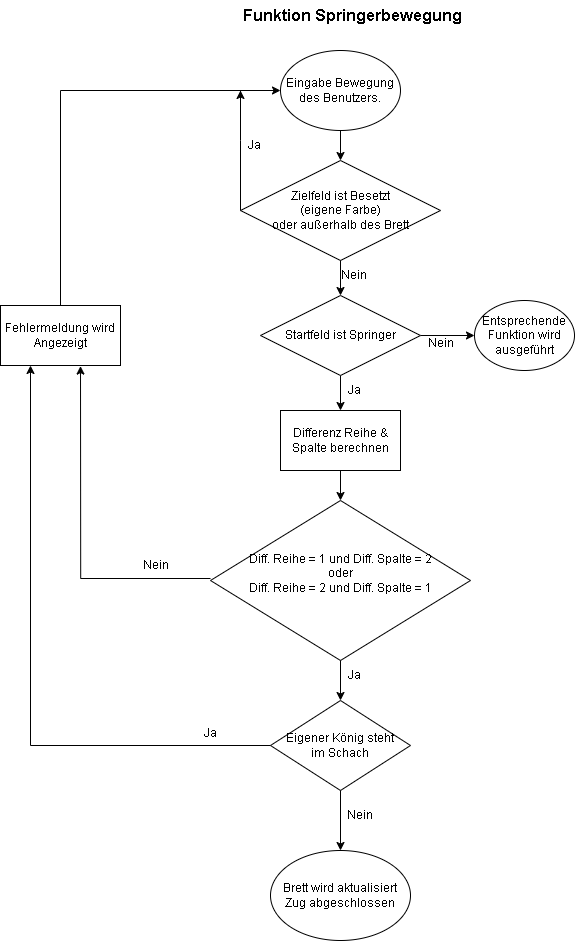

The diagram above was exported from draw.io. Its source (the exported page's mxGraphModel, read from the mxfile embedded in the PNG):
<mxGraphModel dx="906" dy="496" grid="1" gridSize="10" guides="1" tooltips="1" connect="1" arrows="1" fold="1" page="1" pageScale="1" pageWidth="827" pageHeight="1169" math="0" shadow="0">
  <root>
    <mxCell id="0" />
    <mxCell id="1" parent="0" />
    <mxCell id="aV72zNJi2OPUVr00YNdU-1" value="&lt;b&gt;&lt;font style=&quot;font-size: 16px;&quot;&gt;Funktion Springerbewegung&amp;nbsp;&lt;/font&gt;&lt;/b&gt;" style="text;html=1;align=center;verticalAlign=middle;resizable=0;points=[];autosize=1;strokeColor=none;fillColor=none;" vertex="1" parent="1">
      <mxGeometry x="294" y="20" width="240" height="30" as="geometry" />
    </mxCell>
    <mxCell id="aV72zNJi2OPUVr00YNdU-20" style="edgeStyle=orthogonalEdgeStyle;rounded=0;orthogonalLoop=1;jettySize=auto;html=1;exitX=0.5;exitY=1;exitDx=0;exitDy=0;entryX=0.5;entryY=0;entryDx=0;entryDy=0;" edge="1" parent="1" source="aV72zNJi2OPUVr00YNdU-2" target="aV72zNJi2OPUVr00YNdU-7">
      <mxGeometry relative="1" as="geometry" />
    </mxCell>
    <mxCell id="aV72zNJi2OPUVr00YNdU-2" value="&lt;br&gt;Eingabe Bewegung&lt;br&gt;des Benutzers.&lt;div&gt;&lt;br&gt;&lt;/div&gt;" style="ellipse;whiteSpace=wrap;html=1;" vertex="1" parent="1">
      <mxGeometry x="340" y="70" width="120" height="80" as="geometry" />
    </mxCell>
    <mxCell id="aV72zNJi2OPUVr00YNdU-12" style="edgeStyle=orthogonalEdgeStyle;rounded=0;orthogonalLoop=1;jettySize=auto;html=1;exitX=0.5;exitY=1;exitDx=0;exitDy=0;" edge="1" parent="1" source="aV72zNJi2OPUVr00YNdU-4" target="aV72zNJi2OPUVr00YNdU-13">
      <mxGeometry relative="1" as="geometry">
        <mxPoint x="400.3103448275863" y="530" as="targetPoint" />
      </mxGeometry>
    </mxCell>
    <mxCell id="aV72zNJi2OPUVr00YNdU-4" value="Differenz Reihe &amp;amp;&lt;br&gt;Spalte berechnen" style="rounded=0;whiteSpace=wrap;html=1;" vertex="1" parent="1">
      <mxGeometry x="340" y="430" width="120" height="60" as="geometry" />
    </mxCell>
    <mxCell id="aV72zNJi2OPUVr00YNdU-7" value="Zielfeld ist Besetzt&lt;br&gt;(eigene Farbe)&lt;br&gt;oder außerhalb des Brett" style="rhombus;whiteSpace=wrap;html=1;" vertex="1" parent="1">
      <mxGeometry x="300" y="180" width="200" height="100" as="geometry" />
    </mxCell>
    <mxCell id="aV72zNJi2OPUVr00YNdU-8" value="" style="endArrow=classic;html=1;rounded=0;" edge="1" parent="1">
      <mxGeometry width="50" height="50" relative="1" as="geometry">
        <mxPoint x="300" y="230" as="sourcePoint" />
        <mxPoint x="300" y="110" as="targetPoint" />
        <Array as="points">
          <mxPoint x="300" y="160" />
          <mxPoint x="300" y="110" />
          <mxPoint x="300" y="130" />
          <mxPoint x="300" y="120" />
        </Array>
      </mxGeometry>
    </mxCell>
    <mxCell id="aV72zNJi2OPUVr00YNdU-9" value="Ja" style="text;html=1;align=center;verticalAlign=middle;resizable=0;points=[];autosize=1;strokeColor=none;fillColor=none;" vertex="1" parent="1">
      <mxGeometry x="294" y="150" width="40" height="30" as="geometry" />
    </mxCell>
    <mxCell id="aV72zNJi2OPUVr00YNdU-11" value="Nein" style="text;html=1;align=center;verticalAlign=middle;whiteSpace=wrap;rounded=0;" vertex="1" parent="1">
      <mxGeometry x="384" y="280" width="60" height="30" as="geometry" />
    </mxCell>
    <mxCell id="aV72zNJi2OPUVr00YNdU-13" value="Diff. Reihe = 1 und Diff. Spalte = 2&lt;br&gt;oder&lt;br&gt;Diff. Reihe = 2 und Diff. Spalte = 1&lt;br&gt;&lt;div&gt;&lt;br&gt;&lt;/div&gt;" style="rhombus;whiteSpace=wrap;html=1;" vertex="1" parent="1">
      <mxGeometry x="270" y="520" width="260" height="160" as="geometry" />
    </mxCell>
    <mxCell id="aV72zNJi2OPUVr00YNdU-23" value="" style="endArrow=classic;html=1;rounded=0;exitX=0.5;exitY=1;exitDx=0;exitDy=0;entryX=0.5;entryY=0;entryDx=0;entryDy=0;" edge="1" parent="1" source="aV72zNJi2OPUVr00YNdU-24">
      <mxGeometry width="50" height="50" relative="1" as="geometry">
        <mxPoint x="370" y="390" as="sourcePoint" />
        <mxPoint x="400" y="330" as="targetPoint" />
      </mxGeometry>
    </mxCell>
    <mxCell id="aV72zNJi2OPUVr00YNdU-26" value="" style="endArrow=classic;html=1;rounded=0;exitX=1;exitY=0.5;exitDx=0;exitDy=0;" edge="1" parent="1" source="aV72zNJi2OPUVr00YNdU-24" target="aV72zNJi2OPUVr00YNdU-27">
      <mxGeometry width="50" height="50" relative="1" as="geometry">
        <mxPoint x="340" y="430" as="sourcePoint" />
        <mxPoint x="560" y="370" as="targetPoint" />
      </mxGeometry>
    </mxCell>
    <mxCell id="aV72zNJi2OPUVr00YNdU-27" value="Entsprechende Funktion wird&lt;br&gt;ausgeführt" style="ellipse;whiteSpace=wrap;html=1;" vertex="1" parent="1">
      <mxGeometry x="534" y="320" width="100" height="70" as="geometry" />
    </mxCell>
    <mxCell id="aV72zNJi2OPUVr00YNdU-28" value="Nein" style="text;html=1;align=center;verticalAlign=middle;resizable=0;points=[];autosize=1;strokeColor=none;fillColor=none;" vertex="1" parent="1">
      <mxGeometry x="475" y="348" width="50" height="30" as="geometry" />
    </mxCell>
    <mxCell id="aV72zNJi2OPUVr00YNdU-29" value="" style="endArrow=classic;html=1;rounded=0;entryX=0.5;entryY=0;entryDx=0;entryDy=0;exitX=0.5;exitY=1;exitDx=0;exitDy=0;" edge="1" parent="1" source="aV72zNJi2OPUVr00YNdU-24" target="aV72zNJi2OPUVr00YNdU-4">
      <mxGeometry width="50" height="50" relative="1" as="geometry">
        <mxPoint x="340" y="430" as="sourcePoint" />
        <mxPoint x="390" y="380" as="targetPoint" />
      </mxGeometry>
    </mxCell>
    <mxCell id="aV72zNJi2OPUVr00YNdU-30" value="" style="endArrow=classic;html=1;rounded=0;exitX=0.5;exitY=1;exitDx=0;exitDy=0;entryX=0.5;entryY=0;entryDx=0;entryDy=0;" edge="1" parent="1" source="aV72zNJi2OPUVr00YNdU-7" target="aV72zNJi2OPUVr00YNdU-24">
      <mxGeometry width="50" height="50" relative="1" as="geometry">
        <mxPoint x="400" y="280" as="sourcePoint" />
        <mxPoint x="400" y="330" as="targetPoint" />
      </mxGeometry>
    </mxCell>
    <mxCell id="aV72zNJi2OPUVr00YNdU-24" value="Startfeld ist Springer" style="rhombus;whiteSpace=wrap;html=1;" vertex="1" parent="1">
      <mxGeometry x="320" y="315" width="160" height="80" as="geometry" />
    </mxCell>
    <mxCell id="aV72zNJi2OPUVr00YNdU-31" value="Ja" style="text;html=1;align=center;verticalAlign=middle;resizable=0;points=[];autosize=1;strokeColor=none;fillColor=none;" vertex="1" parent="1">
      <mxGeometry x="394" y="395" width="40" height="30" as="geometry" />
    </mxCell>
    <mxCell id="aV72zNJi2OPUVr00YNdU-32" value="Fehlermeldung wird Angezeigt" style="rounded=0;whiteSpace=wrap;html=1;" vertex="1" parent="1">
      <mxGeometry x="60" y="325" width="120" height="60" as="geometry" />
    </mxCell>
    <mxCell id="aV72zNJi2OPUVr00YNdU-33" value="" style="endArrow=classic;html=1;rounded=0;entryX=0.465;entryY=1.043;entryDx=0;entryDy=0;entryPerimeter=0;" edge="1" parent="1">
      <mxGeometry width="50" height="50" relative="1" as="geometry">
        <mxPoint x="270" y="598" as="sourcePoint" />
        <mxPoint x="140.00000000000006" y="385.5799999999999" as="targetPoint" />
        <Array as="points">
          <mxPoint x="140.2" y="598" />
        </Array>
      </mxGeometry>
    </mxCell>
    <mxCell id="aV72zNJi2OPUVr00YNdU-34" value="Nein" style="text;html=1;align=center;verticalAlign=middle;resizable=0;points=[];autosize=1;strokeColor=none;fillColor=none;" vertex="1" parent="1">
      <mxGeometry x="190" y="570" width="50" height="30" as="geometry" />
    </mxCell>
    <mxCell id="aV72zNJi2OPUVr00YNdU-35" value="" style="endArrow=classic;html=1;rounded=0;exitX=0.5;exitY=1;exitDx=0;exitDy=0;" edge="1" parent="1" source="aV72zNJi2OPUVr00YNdU-13">
      <mxGeometry width="50" height="50" relative="1" as="geometry">
        <mxPoint x="340" y="640" as="sourcePoint" />
        <mxPoint x="400" y="720" as="targetPoint" />
      </mxGeometry>
    </mxCell>
    <mxCell id="aV72zNJi2OPUVr00YNdU-36" value="Eigener König steht&lt;br&gt;im Schach" style="rhombus;whiteSpace=wrap;html=1;" vertex="1" parent="1">
      <mxGeometry x="330" y="720" width="140" height="90" as="geometry" />
    </mxCell>
    <mxCell id="aV72zNJi2OPUVr00YNdU-38" value="Ja" style="text;html=1;align=center;verticalAlign=middle;resizable=0;points=[];autosize=1;strokeColor=none;fillColor=none;" vertex="1" parent="1">
      <mxGeometry x="394" y="680" width="40" height="30" as="geometry" />
    </mxCell>
    <mxCell id="aV72zNJi2OPUVr00YNdU-39" value="" style="endArrow=classic;html=1;rounded=0;exitX=0;exitY=0.5;exitDx=0;exitDy=0;entryX=0.25;entryY=1;entryDx=0;entryDy=0;" edge="1" parent="1" source="aV72zNJi2OPUVr00YNdU-36" target="aV72zNJi2OPUVr00YNdU-32">
      <mxGeometry width="50" height="50" relative="1" as="geometry">
        <mxPoint x="330" y="820" as="sourcePoint" />
        <mxPoint x="380" y="770" as="targetPoint" />
        <Array as="points">
          <mxPoint x="90" y="765" />
        </Array>
      </mxGeometry>
    </mxCell>
    <mxCell id="aV72zNJi2OPUVr00YNdU-40" value="Ja" style="text;html=1;align=center;verticalAlign=middle;resizable=0;points=[];autosize=1;strokeColor=none;fillColor=none;" vertex="1" parent="1">
      <mxGeometry x="250" y="738" width="40" height="30" as="geometry" />
    </mxCell>
    <mxCell id="aV72zNJi2OPUVr00YNdU-41" value="" style="endArrow=classic;html=1;rounded=0;exitX=0.5;exitY=1;exitDx=0;exitDy=0;" edge="1" parent="1" source="aV72zNJi2OPUVr00YNdU-36">
      <mxGeometry width="50" height="50" relative="1" as="geometry">
        <mxPoint x="330" y="840" as="sourcePoint" />
        <mxPoint x="400" y="870" as="targetPoint" />
      </mxGeometry>
    </mxCell>
    <mxCell id="aV72zNJi2OPUVr00YNdU-42" value="Nein" style="text;html=1;align=center;verticalAlign=middle;resizable=0;points=[];autosize=1;strokeColor=none;fillColor=none;" vertex="1" parent="1">
      <mxGeometry x="394" y="820" width="50" height="30" as="geometry" />
    </mxCell>
    <mxCell id="aV72zNJi2OPUVr00YNdU-43" value="Brett wird aktualisiert&lt;br&gt;Zug abgeschlossen" style="ellipse;whiteSpace=wrap;html=1;" vertex="1" parent="1">
      <mxGeometry x="330" y="870" width="140" height="90" as="geometry" />
    </mxCell>
    <mxCell id="aV72zNJi2OPUVr00YNdU-45" value="" style="endArrow=classic;html=1;rounded=0;exitX=0.5;exitY=0;exitDx=0;exitDy=0;entryX=0;entryY=0.5;entryDx=0;entryDy=0;" edge="1" parent="1" source="aV72zNJi2OPUVr00YNdU-32" target="aV72zNJi2OPUVr00YNdU-2">
      <mxGeometry width="50" height="50" relative="1" as="geometry">
        <mxPoint x="340" y="210" as="sourcePoint" />
        <mxPoint x="300" y="110" as="targetPoint" />
        <Array as="points">
          <mxPoint x="120" y="110" />
        </Array>
      </mxGeometry>
    </mxCell>
  </root>
</mxGraphModel>